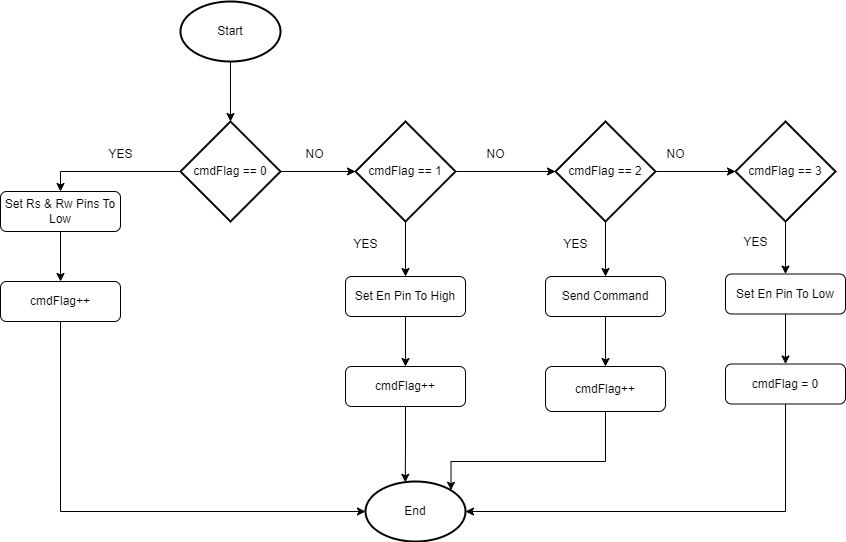

The diagram above was exported from draw.io. Its source (the exported page's mxGraphModel, read from the mxfile embedded in the PNG):
<mxGraphModel dx="1036" dy="1775" grid="1" gridSize="10" guides="1" tooltips="1" connect="1" arrows="1" fold="1" page="1" pageScale="1" pageWidth="827" pageHeight="1169" math="0" shadow="0">
  <root>
    <mxCell id="WIyWlLk6GJQsqaUBKTNV-0" />
    <mxCell id="WIyWlLk6GJQsqaUBKTNV-1" parent="WIyWlLk6GJQsqaUBKTNV-0" />
    <mxCell id="26DhI1VuQb6yCQEHfc5r-3" value="" style="edgeStyle=orthogonalEdgeStyle;rounded=0;orthogonalLoop=1;jettySize=auto;html=1;" parent="WIyWlLk6GJQsqaUBKTNV-1" source="WIyWlLk6GJQsqaUBKTNV-3" target="26DhI1VuQb6yCQEHfc5r-2" edge="1">
      <mxGeometry relative="1" as="geometry" />
    </mxCell>
    <mxCell id="WIyWlLk6GJQsqaUBKTNV-3" value="Set Rs &amp;amp; Rw Pins To Low" style="rounded=1;whiteSpace=wrap;html=1;fontSize=12;glass=0;strokeWidth=1;shadow=0;" parent="WIyWlLk6GJQsqaUBKTNV-1" vertex="1">
      <mxGeometry x="80" y="140" width="120" height="40" as="geometry" />
    </mxCell>
    <mxCell id="26DhI1VuQb6yCQEHfc5r-5" value="" style="edgeStyle=orthogonalEdgeStyle;rounded=0;orthogonalLoop=1;jettySize=auto;html=1;" parent="WIyWlLk6GJQsqaUBKTNV-1" source="26DhI1VuQb6yCQEHfc5r-0" target="26DhI1VuQb6yCQEHfc5r-4" edge="1">
      <mxGeometry relative="1" as="geometry" />
    </mxCell>
    <mxCell id="26DhI1VuQb6yCQEHfc5r-0" value="Start" style="strokeWidth=2;html=1;shape=mxgraph.flowchart.start_1;whiteSpace=wrap;" parent="WIyWlLk6GJQsqaUBKTNV-1" vertex="1">
      <mxGeometry x="260" y="-50" width="100" height="60" as="geometry" />
    </mxCell>
    <mxCell id="mSnRekQsDFpaRiBL5eV5-3" style="edgeStyle=orthogonalEdgeStyle;rounded=0;orthogonalLoop=1;jettySize=auto;html=1;entryX=0;entryY=0.5;entryDx=0;entryDy=0;entryPerimeter=0;" edge="1" parent="WIyWlLk6GJQsqaUBKTNV-1" source="26DhI1VuQb6yCQEHfc5r-2" target="26DhI1VuQb6yCQEHfc5r-44">
      <mxGeometry relative="1" as="geometry">
        <Array as="points">
          <mxPoint x="140" y="460" />
        </Array>
      </mxGeometry>
    </mxCell>
    <mxCell id="26DhI1VuQb6yCQEHfc5r-2" value="cmdFlag++" style="rounded=1;whiteSpace=wrap;html=1;fontSize=12;glass=0;strokeWidth=1;shadow=0;" parent="WIyWlLk6GJQsqaUBKTNV-1" vertex="1">
      <mxGeometry x="80" y="230" width="120" height="40" as="geometry" />
    </mxCell>
    <mxCell id="26DhI1VuQb6yCQEHfc5r-6" style="edgeStyle=orthogonalEdgeStyle;rounded=0;orthogonalLoop=1;jettySize=auto;html=1;entryX=0.5;entryY=0;entryDx=0;entryDy=0;" parent="WIyWlLk6GJQsqaUBKTNV-1" source="26DhI1VuQb6yCQEHfc5r-4" target="WIyWlLk6GJQsqaUBKTNV-3" edge="1">
      <mxGeometry relative="1" as="geometry" />
    </mxCell>
    <mxCell id="26DhI1VuQb6yCQEHfc5r-13" style="edgeStyle=orthogonalEdgeStyle;rounded=0;orthogonalLoop=1;jettySize=auto;html=1;entryX=0;entryY=0.5;entryDx=0;entryDy=0;entryPerimeter=0;" parent="WIyWlLk6GJQsqaUBKTNV-1" source="26DhI1VuQb6yCQEHfc5r-4" target="26DhI1VuQb6yCQEHfc5r-10" edge="1">
      <mxGeometry relative="1" as="geometry" />
    </mxCell>
    <mxCell id="26DhI1VuQb6yCQEHfc5r-4" value="cmdFlag == 0" style="strokeWidth=2;html=1;shape=mxgraph.flowchart.decision;whiteSpace=wrap;" parent="WIyWlLk6GJQsqaUBKTNV-1" vertex="1">
      <mxGeometry x="260" y="70" width="100" height="100" as="geometry" />
    </mxCell>
    <mxCell id="26DhI1VuQb6yCQEHfc5r-7" value="YES" style="text;html=1;align=center;verticalAlign=middle;resizable=0;points=[];autosize=1;strokeColor=none;fillColor=none;" parent="WIyWlLk6GJQsqaUBKTNV-1" vertex="1">
      <mxGeometry x="175" y="88" width="50" height="30" as="geometry" />
    </mxCell>
    <mxCell id="26DhI1VuQb6yCQEHfc5r-21" style="edgeStyle=orthogonalEdgeStyle;rounded=0;orthogonalLoop=1;jettySize=auto;html=1;entryX=0.5;entryY=0;entryDx=0;entryDy=0;" parent="WIyWlLk6GJQsqaUBKTNV-1" source="26DhI1VuQb6yCQEHfc5r-10" target="26DhI1VuQb6yCQEHfc5r-16" edge="1">
      <mxGeometry relative="1" as="geometry" />
    </mxCell>
    <mxCell id="26DhI1VuQb6yCQEHfc5r-24" style="edgeStyle=orthogonalEdgeStyle;rounded=0;orthogonalLoop=1;jettySize=auto;html=1;entryX=0;entryY=0.5;entryDx=0;entryDy=0;entryPerimeter=0;" parent="WIyWlLk6GJQsqaUBKTNV-1" source="26DhI1VuQb6yCQEHfc5r-10" target="26DhI1VuQb6yCQEHfc5r-23" edge="1">
      <mxGeometry relative="1" as="geometry" />
    </mxCell>
    <mxCell id="26DhI1VuQb6yCQEHfc5r-10" value="cmdFlag == 1" style="strokeWidth=2;html=1;shape=mxgraph.flowchart.decision;whiteSpace=wrap;" parent="WIyWlLk6GJQsqaUBKTNV-1" vertex="1">
      <mxGeometry x="435" y="70" width="100" height="100" as="geometry" />
    </mxCell>
    <mxCell id="26DhI1VuQb6yCQEHfc5r-14" value="NO" style="text;html=1;align=center;verticalAlign=middle;resizable=0;points=[];autosize=1;strokeColor=none;fillColor=none;" parent="WIyWlLk6GJQsqaUBKTNV-1" vertex="1">
      <mxGeometry x="374" y="88" width="40" height="30" as="geometry" />
    </mxCell>
    <mxCell id="26DhI1VuQb6yCQEHfc5r-15" value="" style="edgeStyle=orthogonalEdgeStyle;rounded=0;orthogonalLoop=1;jettySize=auto;html=1;" parent="WIyWlLk6GJQsqaUBKTNV-1" source="26DhI1VuQb6yCQEHfc5r-16" target="26DhI1VuQb6yCQEHfc5r-18" edge="1">
      <mxGeometry relative="1" as="geometry" />
    </mxCell>
    <mxCell id="26DhI1VuQb6yCQEHfc5r-16" value="Set En Pin To High" style="rounded=1;whiteSpace=wrap;html=1;fontSize=12;glass=0;strokeWidth=1;shadow=0;" parent="WIyWlLk6GJQsqaUBKTNV-1" vertex="1">
      <mxGeometry x="425" y="225" width="120" height="40" as="geometry" />
    </mxCell>
    <mxCell id="mSnRekQsDFpaRiBL5eV5-2" style="edgeStyle=orthogonalEdgeStyle;rounded=0;orthogonalLoop=1;jettySize=auto;html=1;entryX=0.398;entryY=0.013;entryDx=0;entryDy=0;entryPerimeter=0;" edge="1" parent="WIyWlLk6GJQsqaUBKTNV-1" source="26DhI1VuQb6yCQEHfc5r-18" target="26DhI1VuQb6yCQEHfc5r-44">
      <mxGeometry relative="1" as="geometry" />
    </mxCell>
    <mxCell id="26DhI1VuQb6yCQEHfc5r-18" value="cmdFlag++" style="rounded=1;whiteSpace=wrap;html=1;fontSize=12;glass=0;strokeWidth=1;shadow=0;" parent="WIyWlLk6GJQsqaUBKTNV-1" vertex="1">
      <mxGeometry x="425" y="315" width="120" height="40" as="geometry" />
    </mxCell>
    <mxCell id="26DhI1VuQb6yCQEHfc5r-22" value="YES" style="text;html=1;align=center;verticalAlign=middle;resizable=0;points=[];autosize=1;strokeColor=none;fillColor=none;" parent="WIyWlLk6GJQsqaUBKTNV-1" vertex="1">
      <mxGeometry x="420" y="178" width="50" height="30" as="geometry" />
    </mxCell>
    <mxCell id="26DhI1VuQb6yCQEHfc5r-31" style="edgeStyle=orthogonalEdgeStyle;rounded=0;orthogonalLoop=1;jettySize=auto;html=1;entryX=0.5;entryY=0;entryDx=0;entryDy=0;" parent="WIyWlLk6GJQsqaUBKTNV-1" source="26DhI1VuQb6yCQEHfc5r-23" target="26DhI1VuQb6yCQEHfc5r-27" edge="1">
      <mxGeometry relative="1" as="geometry" />
    </mxCell>
    <mxCell id="26DhI1VuQb6yCQEHfc5r-41" style="edgeStyle=orthogonalEdgeStyle;rounded=0;orthogonalLoop=1;jettySize=auto;html=1;" parent="WIyWlLk6GJQsqaUBKTNV-1" source="26DhI1VuQb6yCQEHfc5r-23" target="26DhI1VuQb6yCQEHfc5r-34" edge="1">
      <mxGeometry relative="1" as="geometry" />
    </mxCell>
    <mxCell id="26DhI1VuQb6yCQEHfc5r-23" value="cmdFlag == 2" style="strokeWidth=2;html=1;shape=mxgraph.flowchart.decision;whiteSpace=wrap;" parent="WIyWlLk6GJQsqaUBKTNV-1" vertex="1">
      <mxGeometry x="635" y="70" width="100" height="100" as="geometry" />
    </mxCell>
    <mxCell id="26DhI1VuQb6yCQEHfc5r-25" value="NO" style="text;html=1;align=center;verticalAlign=middle;resizable=0;points=[];autosize=1;strokeColor=none;fillColor=none;" parent="WIyWlLk6GJQsqaUBKTNV-1" vertex="1">
      <mxGeometry x="555" y="88" width="40" height="30" as="geometry" />
    </mxCell>
    <mxCell id="26DhI1VuQb6yCQEHfc5r-26" value="" style="edgeStyle=orthogonalEdgeStyle;rounded=0;orthogonalLoop=1;jettySize=auto;html=1;" parent="WIyWlLk6GJQsqaUBKTNV-1" source="26DhI1VuQb6yCQEHfc5r-27" target="26DhI1VuQb6yCQEHfc5r-29" edge="1">
      <mxGeometry relative="1" as="geometry" />
    </mxCell>
    <mxCell id="26DhI1VuQb6yCQEHfc5r-27" value="Send Command" style="rounded=1;whiteSpace=wrap;html=1;fontSize=12;glass=0;strokeWidth=1;shadow=0;" parent="WIyWlLk6GJQsqaUBKTNV-1" vertex="1">
      <mxGeometry x="625" y="225" width="120" height="40" as="geometry" />
    </mxCell>
    <mxCell id="mSnRekQsDFpaRiBL5eV5-1" style="edgeStyle=orthogonalEdgeStyle;rounded=0;orthogonalLoop=1;jettySize=auto;html=1;entryX=0.855;entryY=0.145;entryDx=0;entryDy=0;entryPerimeter=0;" edge="1" parent="WIyWlLk6GJQsqaUBKTNV-1" source="26DhI1VuQb6yCQEHfc5r-29" target="26DhI1VuQb6yCQEHfc5r-44">
      <mxGeometry relative="1" as="geometry">
        <Array as="points">
          <mxPoint x="685" y="410" />
          <mxPoint x="531" y="410" />
        </Array>
      </mxGeometry>
    </mxCell>
    <mxCell id="26DhI1VuQb6yCQEHfc5r-29" value="cmdFlag++" style="rounded=1;whiteSpace=wrap;html=1;fontSize=12;glass=0;strokeWidth=1;shadow=0;" parent="WIyWlLk6GJQsqaUBKTNV-1" vertex="1">
      <mxGeometry x="625" y="315" width="120" height="45" as="geometry" />
    </mxCell>
    <mxCell id="26DhI1VuQb6yCQEHfc5r-32" value="YES" style="text;html=1;align=center;verticalAlign=middle;resizable=0;points=[];autosize=1;strokeColor=none;fillColor=none;" parent="WIyWlLk6GJQsqaUBKTNV-1" vertex="1">
      <mxGeometry x="630" y="178" width="50" height="30" as="geometry" />
    </mxCell>
    <mxCell id="26DhI1VuQb6yCQEHfc5r-33" style="edgeStyle=orthogonalEdgeStyle;rounded=0;orthogonalLoop=1;jettySize=auto;html=1;entryX=0.5;entryY=0;entryDx=0;entryDy=0;" parent="WIyWlLk6GJQsqaUBKTNV-1" source="26DhI1VuQb6yCQEHfc5r-34" target="26DhI1VuQb6yCQEHfc5r-36" edge="1">
      <mxGeometry relative="1" as="geometry" />
    </mxCell>
    <mxCell id="26DhI1VuQb6yCQEHfc5r-34" value="cmdFlag == 3" style="strokeWidth=2;html=1;shape=mxgraph.flowchart.decision;whiteSpace=wrap;" parent="WIyWlLk6GJQsqaUBKTNV-1" vertex="1">
      <mxGeometry x="815" y="70" width="100" height="100" as="geometry" />
    </mxCell>
    <mxCell id="26DhI1VuQb6yCQEHfc5r-35" value="" style="edgeStyle=orthogonalEdgeStyle;rounded=0;orthogonalLoop=1;jettySize=auto;html=1;" parent="WIyWlLk6GJQsqaUBKTNV-1" source="26DhI1VuQb6yCQEHfc5r-36" target="26DhI1VuQb6yCQEHfc5r-38" edge="1">
      <mxGeometry relative="1" as="geometry" />
    </mxCell>
    <mxCell id="26DhI1VuQb6yCQEHfc5r-36" value="Set En Pin To Low" style="rounded=1;whiteSpace=wrap;html=1;fontSize=12;glass=0;strokeWidth=1;shadow=0;" parent="WIyWlLk6GJQsqaUBKTNV-1" vertex="1">
      <mxGeometry x="805" y="222.5" width="120" height="40" as="geometry" />
    </mxCell>
    <mxCell id="mSnRekQsDFpaRiBL5eV5-0" style="edgeStyle=orthogonalEdgeStyle;rounded=0;orthogonalLoop=1;jettySize=auto;html=1;entryX=1;entryY=0.5;entryDx=0;entryDy=0;entryPerimeter=0;" edge="1" parent="WIyWlLk6GJQsqaUBKTNV-1" source="26DhI1VuQb6yCQEHfc5r-38" target="26DhI1VuQb6yCQEHfc5r-44">
      <mxGeometry relative="1" as="geometry">
        <Array as="points">
          <mxPoint x="865" y="460" />
        </Array>
      </mxGeometry>
    </mxCell>
    <mxCell id="26DhI1VuQb6yCQEHfc5r-38" value="cmdFlag = 0" style="rounded=1;whiteSpace=wrap;html=1;fontSize=12;glass=0;strokeWidth=1;shadow=0;" parent="WIyWlLk6GJQsqaUBKTNV-1" vertex="1">
      <mxGeometry x="805" y="312.5" width="120" height="40" as="geometry" />
    </mxCell>
    <mxCell id="26DhI1VuQb6yCQEHfc5r-40" value="YES" style="text;html=1;align=center;verticalAlign=middle;resizable=0;points=[];autosize=1;strokeColor=none;fillColor=none;" parent="WIyWlLk6GJQsqaUBKTNV-1" vertex="1">
      <mxGeometry x="810" y="175.5" width="50" height="30" as="geometry" />
    </mxCell>
    <mxCell id="26DhI1VuQb6yCQEHfc5r-42" value="NO" style="text;html=1;align=center;verticalAlign=middle;resizable=0;points=[];autosize=1;strokeColor=none;fillColor=none;" parent="WIyWlLk6GJQsqaUBKTNV-1" vertex="1">
      <mxGeometry x="735" y="88" width="40" height="30" as="geometry" />
    </mxCell>
    <mxCell id="26DhI1VuQb6yCQEHfc5r-44" value="End" style="strokeWidth=2;html=1;shape=mxgraph.flowchart.start_1;whiteSpace=wrap;" parent="WIyWlLk6GJQsqaUBKTNV-1" vertex="1">
      <mxGeometry x="445" y="430" width="100" height="60" as="geometry" />
    </mxCell>
  </root>
</mxGraphModel>